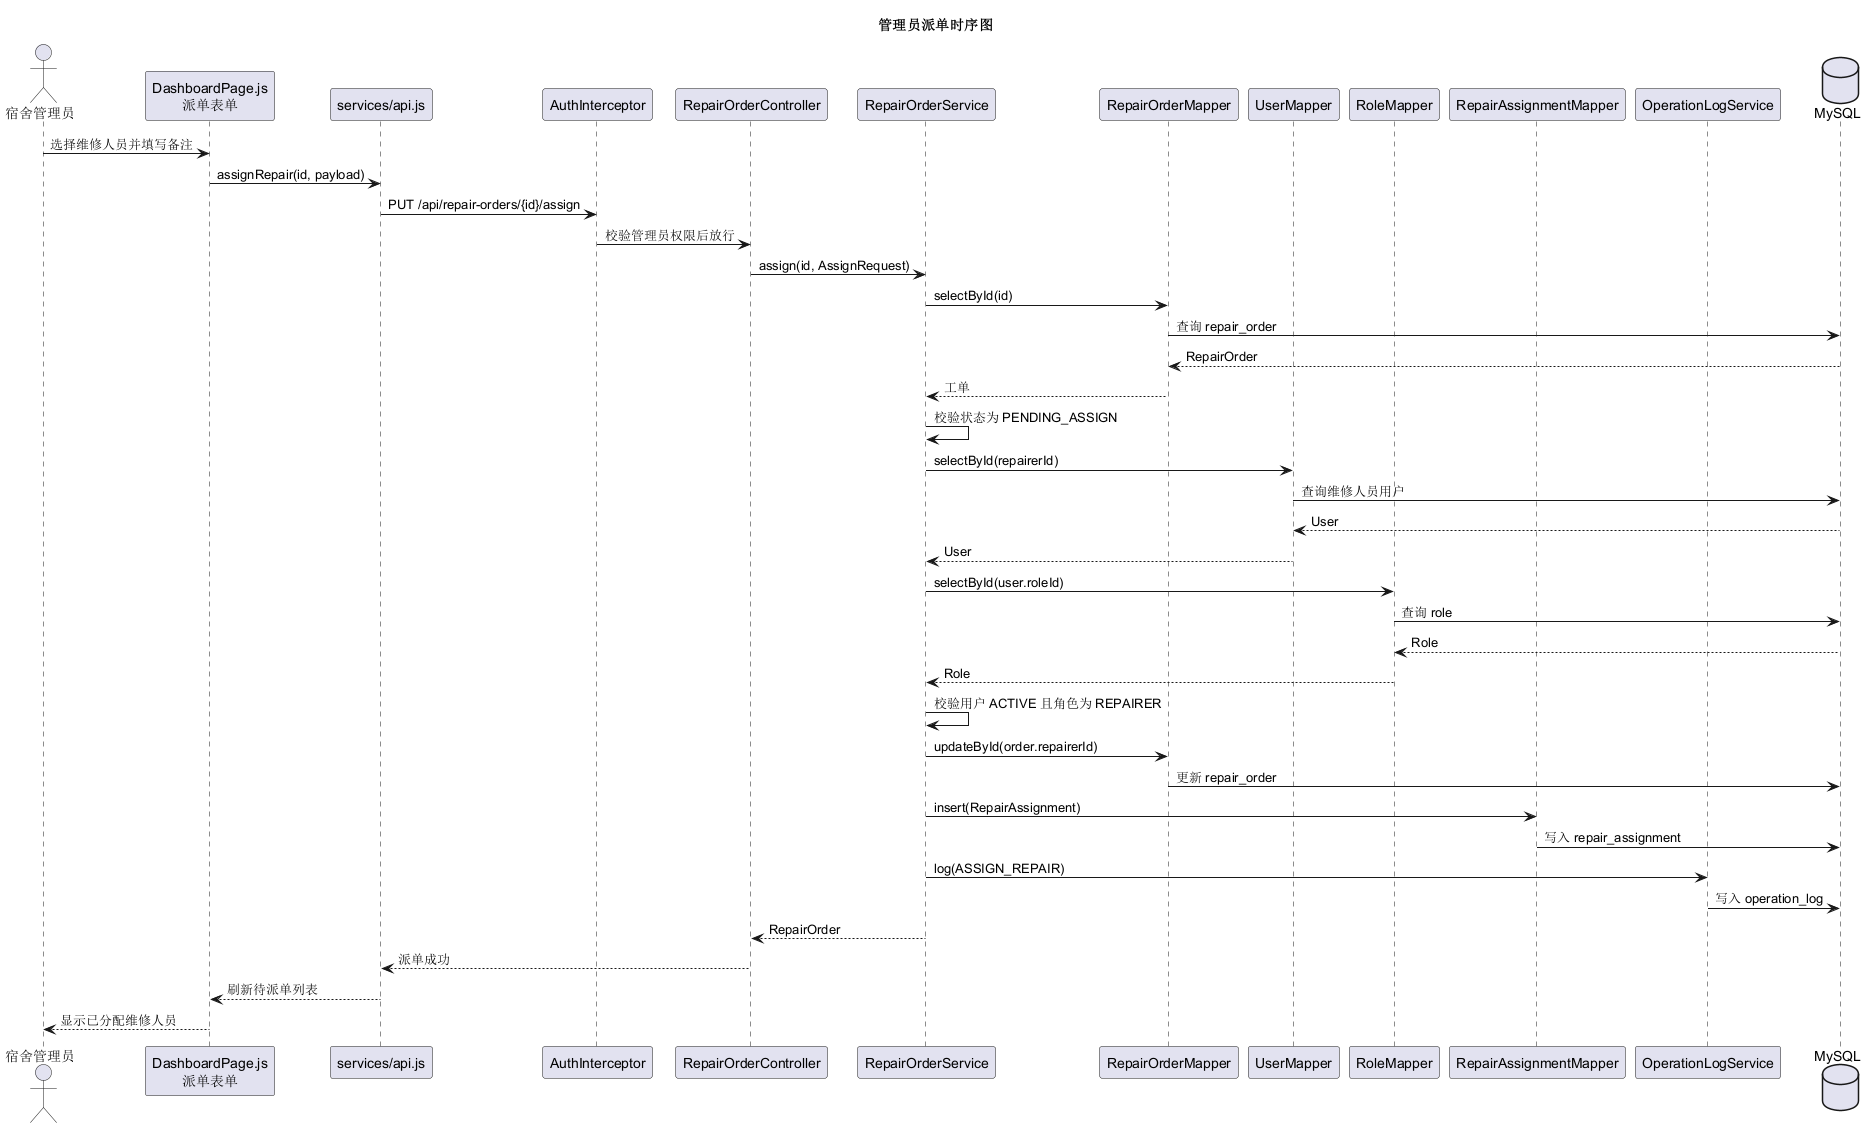

The diagram above was rendered by PlantUML. Its source (embedded in the PNG):
@startuml
title 管理员派单时序图
skinparam backgroundColor #FFFFFF
skinparam shadowing false

actor "宿舍管理员" as Admin
participant "DashboardPage.js\n派单表单" as Page
participant "services/api.js" as Api
participant "AuthInterceptor" as Interceptor
participant "RepairOrderController" as Controller
participant "RepairOrderService" as Service
participant "RepairOrderMapper" as OrderMapper
participant "UserMapper" as UserMapper
participant "RoleMapper" as RoleMapper
participant "RepairAssignmentMapper" as AssignmentMapper
participant "OperationLogService" as LogService
database "MySQL" as DB

Admin -> Page : 选择维修人员并填写备注
Page -> Api : assignRepair(id, payload)
Api -> Interceptor : PUT /api/repair-orders/{id}/assign
Interceptor -> Controller : 校验管理员权限后放行
Controller -> Service : assign(id, AssignRequest)
Service -> OrderMapper : selectById(id)
OrderMapper -> DB : 查询 repair_order
DB --> OrderMapper : RepairOrder
OrderMapper --> Service : 工单
Service -> Service : 校验状态为 PENDING_ASSIGN
Service -> UserMapper : selectById(repairerId)
UserMapper -> DB : 查询维修人员用户
DB --> UserMapper : User
UserMapper --> Service : User
Service -> RoleMapper : selectById(user.roleId)
RoleMapper -> DB : 查询 role
DB --> RoleMapper : Role
RoleMapper --> Service : Role
Service -> Service : 校验用户 ACTIVE 且角色为 REPAIRER
Service -> OrderMapper : updateById(order.repairerId)
OrderMapper -> DB : 更新 repair_order
Service -> AssignmentMapper : insert(RepairAssignment)
AssignmentMapper -> DB : 写入 repair_assignment
Service -> LogService : log(ASSIGN_REPAIR)
LogService -> DB : 写入 operation_log
Service --> Controller : RepairOrder
Controller --> Api : 派单成功
Api --> Page : 刷新待派单列表
Page --> Admin : 显示已分配维修人员
@enduml